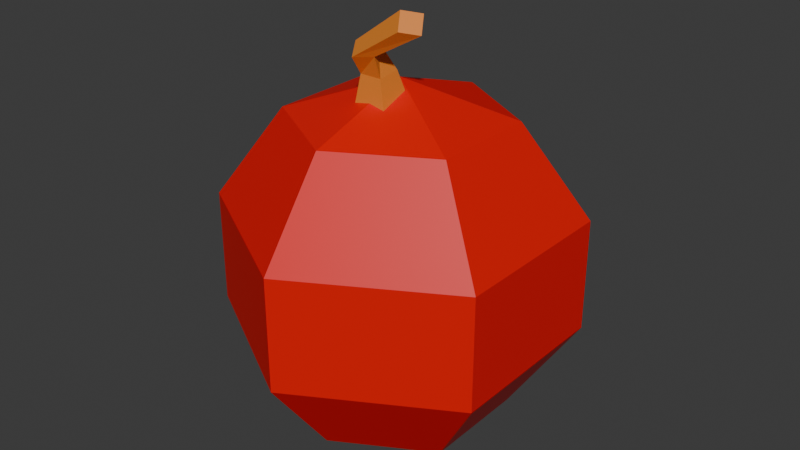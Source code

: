 # Source: apple.blend  (saved by Blender 4.2.66; exported with 4.5.12 LTS)
import bpy
from mathutils import Matrix  # noqa: F401  (used for matrix-valued properties, if any)

bpy.ops.wm.read_factory_settings(use_empty=True)
scene = bpy.context.scene
scene.name = 'Scene'

# ---- collections
col_collection = bpy.data.collections.new('Collection'); scene.collection.children.link(col_collection)

# ---- materials (node trees are filled in below, after node groups)
mat_material_001 = bpy.data.materials.new('Material.001')
mat_material = bpy.data.materials.new('Material')
mat_material.alpha_threshold = 0.0
mat_material.use_transparent_shadow = False
mat_material.roughness = 0.5
mat_material.line_color = (0.0, 0.0, 0.0, 1.0)

# ---- material node trees
mat_material_001.use_nodes = True; mat_material_001.node_tree.nodes.clear()
_N = mat_material_001.node_tree.nodes; _L = mat_material_001.node_tree.links
n0 = _N.new('ShaderNodeBsdfPrincipled'); n0.name = 'Principled BSDF'; n0.location = (10, 300)
n0.inputs[0].default_value = (0.8003, 0.2399, 0.02669, 1.0)
n1 = _N.new('ShaderNodeOutputMaterial'); n1.name = 'Material Output'; n1.location = (300, 300)
_L.new(n0.outputs[0], n1.inputs[0])
n1.is_active_output = True
mat_material.use_nodes = True; mat_material.node_tree.nodes.clear()
_N = mat_material.node_tree.nodes; _L = mat_material.node_tree.links
n0 = _N.new('ShaderNodeOutputMaterial'); n0.name = 'Material Output'; n0.location = (300, 300)
n1 = _N.new('ShaderNodeBsdfPrincipled'); n1.name = 'Principled BSDF'; n1.location = (10, 300)
n1.inputs[0].default_value = (0.8001, 0.0007125, 0.0, 1.0)
n1.inputs[3].default_value = 1.45
_L.new(n1.outputs[0], n0.inputs[0])
n0.is_active_output = True

# ---- world
world_world = bpy.data.worlds.new('World'); scene.world = world_world
world_world.use_nodes = True; world_world.node_tree.nodes.clear()
_N = world_world.node_tree.nodes; _L = world_world.node_tree.links
n0 = _N.new('ShaderNodeOutputWorld'); n0.name = 'World Output'; n0.location = (300, 300)
n1 = _N.new('ShaderNodeBackground'); n1.name = 'Background'; n1.location = (10, 300)
n1.inputs[0].default_value = (0.05088, 0.05088, 0.05088, 1.0)
_L.new(n1.outputs[0], n0.inputs[0])
n0.is_active_output = True
world_world.color = (0.05088, 0.05088, 0.05088)
world_world.sun_shadow_jitter_overblur = 0.0

# ---- meshes
me_cube_002 = bpy.data.meshes.new('Cube.002')
me_cube_002.from_pydata([(-0.1397, -0.3277, 1.24), (-0.0871, -0.306, 1.524), (-0.1397, -0.05003, 1.271), (-0.0871, -0.1329, 1.543), (0.1397, -0.3277, 1.24), (0.0871, -0.306, 1.524), (0.1397, -0.05003, 1.271), (0.0871, -0.1329, 1.543), (-0.04827, -0.4333, 1.678), (-0.1155, -0.3191, 1.752), (0.08525, -0.362, 1.69), (0.01799, -0.2478, 1.764), (0.3232, -0.4096, 1.914), (0.2721, -0.3244, 2.029), (0.4331, -0.3082, 1.888), (0.382, -0.223, 2.003), (0.0, 0.8464, 1.165), (0.0, 1.369, -0.445), (0.0, 0.8464, -1.165), (0.733, 0.4232, 1.165), (1.186, 0.6847, 0.445), (1.186, 0.6847, -0.445), (0.733, 0.4232, -1.165), (0.733, -0.4232, 1.165), (1.186, -0.6847, 0.445), (1.186, -0.6847, -0.445), (0.733, -0.4232, -1.165), (-1.717e-07, -0.8464, 1.165), (-2.146e-07, -1.369, 0.445), (-2.146e-07, -1.369, -0.445), (-1.717e-07, -0.8464, -1.165), (0.0, 0.0, -1.44), (0.0, 0.0, 1.44), (-0.733, -0.4232, 1.165), (-1.186, -0.6847, 0.445), (-1.186, -0.6847, -0.445), (-0.733, -0.4232, -1.165), (-0.733, 0.4232, 1.165), (-1.186, 0.6847, 0.445), (-1.186, 0.6847, -0.445), (-0.733, 0.4232, -1.165), (4.291e-07, 1.369, 0.445)], [], [(0, 1, 3, 2), (2, 3, 7, 6), (6, 7, 5, 4), (4, 5, 1, 0), (2, 6, 4, 0), (1, 5, 10, 8), (10, 11, 15, 14), (7, 3, 9, 11), (5, 7, 11, 10), (3, 1, 8, 9), (15, 13, 12, 14), (9, 8, 12, 13), (8, 10, 14, 12), (11, 9, 13, 15), (31, 18, 22), (17, 41, 20, 21), (16, 32, 19), (18, 17, 21, 22), (41, 16, 19, 20), (31, 22, 26), (21, 20, 24, 25), (19, 32, 23), (22, 21, 25, 26), (20, 19, 23, 24), (31, 26, 30), (25, 24, 28, 29), (23, 32, 27), (26, 25, 29, 30), (24, 23, 27, 28), (31, 30, 36), (29, 28, 34, 35), (27, 32, 33), (30, 29, 35, 36), (28, 27, 33, 34), (31, 36, 40), (35, 34, 38, 39), (33, 32, 37), (36, 35, 39, 40), (34, 33, 37, 38), (31, 40, 18), (39, 38, 41, 17), (37, 32, 16), (40, 39, 17, 18), (38, 37, 16, 41)])
me_cube_002.polygons.foreach_set('material_index', [0, 0, 0, 0, 0, 0, 0, 0, 0, 0, 0, 0, 0, 0, 1, 1, 1, 1, 1, 1, 1, 1, 1, 1, 1, 1, 1, 1, 1, 1, 1, 1, 1, 1, 1, 1, 1, 1, 1, 1, 1, 1, 1, 1])
_uv = me_cube_002.uv_layers.new(name='UVMap')
_uv.uv.foreach_set('vector', [0.375, 0.0, 0.625, 0.0, 0.625, 0.25, 0.375, 0.25, 0.375, 0.25, 0.625, 0.25, 0.625, 0.5, 0.375, 0.5, 0.375, 0.5, 0.625, 0.5, 0.625, 0.75, 0.375, 0.75, 0.375, 0.75, 0.625, 0.75, 0.625, 1.0, 0.375, 1.0, 0.125, 0.5, 0.375, 0.5, 0.375, 0.75, 0.125, 0.75, 0.625, 1.0, 0.625, 0.75, 0.625, 0.75, 0.625, 1.0, 0.625, 0.75, 0.625, 0.5, 0.625, 0.5, 0.625, 0.75, 0.625, 0.5, 0.625, 0.25, 0.625, 0.25, 0.625, 0.5, 0.625, 0.75, 0.625, 0.5, 0.625, 0.5, 0.625, 0.75, 0.625, 0.25, 0.625, 0.0, 0.625, 0.0, 0.625, 0.25, 0.625, 0.5, 0.875, 0.5, 0.875, 0.75, 0.625, 0.75, 0.625, 0.25, 0.625, 0.0, 0.625, 0.0, 0.625, 0.25, 0.625, 1.0, 0.625, 0.75, 0.625, 0.75, 0.625, 1.0, 0.625, 0.5, 0.625, 0.25, 0.625, 0.25, 0.625, 0.5, 0.5833, 0.0, 0.6667, 0.2, 0.5, 0.2, 0.6667, 0.4, 0.6667, 0.6, 0.5, 0.6, 0.5, 0.4, 0.6667, 0.8, 0.5833, 1.0, 0.5, 0.8, 0.6667, 0.2, 0.6667, 0.4, 0.5, 0.4, 0.5, 0.2, 0.6667, 0.6, 0.6667, 0.8, 0.5, 0.8, 0.5, 0.6, 0.4167, 0.0, 0.5, 0.2, 0.3333, 0.2, 0.5, 0.4, 0.5, 0.6, 0.3333, 0.6, 0.3333, 0.4, 0.5, 0.8, 0.4167, 1.0, 0.3333, 0.8, 0.5, 0.2, 0.5, 0.4, 0.3333, 0.4, 0.3333, 0.2, 0.5, 0.6, 0.5, 0.8, 0.3333, 0.8, 0.3333, 0.6, 0.25, 0.0, 0.3333, 0.2, 0.1667, 0.2, 0.3333, 0.4, 0.3333, 0.6, 0.1667, 0.6, 0.1667, 0.4, 0.3333, 0.8, 0.25, 1.0, 0.1667, 0.8, 0.3333, 0.2, 0.3333, 0.4, 0.1667, 0.4, 0.1667, 0.2, 0.3333, 0.6, 0.3333, 0.8, 0.1667, 0.8, 0.1667, 0.6, 0.08333, 0.0, 0.1667, 0.2, 0.0, 0.2, 0.1667, 0.4, 0.1667, 0.6, 0.0, 0.6, 0.0, 0.4, 0.1667, 0.8, 0.08333, 1.0, 0.0, 0.8, 0.1667, 0.2, 0.1667, 0.4, 0.0, 0.4, 0.0, 0.2, 0.1667, 0.6, 0.1667, 0.8, 0.0, 0.8, 0.0, 0.6, 0.9167, 0.0, 1.0, 0.2, 0.8333, 0.2, 1.0, 0.4, 1.0, 0.6, 0.8333, 0.6, 0.8333, 0.4, 1.0, 0.8, 0.9167, 1.0, 0.8333, 0.8, 1.0, 0.2, 1.0, 0.4, 0.8333, 0.4, 0.8333, 0.2, 1.0, 0.6, 1.0, 0.8, 0.8333, 0.8, 0.8333, 0.6, 0.75, 0.0, 0.8333, 0.2, 0.6667, 0.2, 0.8333, 0.4, 0.8333, 0.6, 0.6667, 0.6, 0.6667, 0.4, 0.8333, 0.8, 0.75, 1.0, 0.6667, 0.8, 0.8333, 0.2, 0.8333, 0.4, 0.6667, 0.4, 0.6667, 0.2, 0.8333, 0.6, 0.8333, 0.8, 0.6667, 0.8, 0.6667, 0.6])
me_cube_002.materials.append(mat_material_001)
me_cube_002.materials.append(mat_material)
me_cube_002.update()

# ---- objects
ob_cube = bpy.data.objects.new('Cube', me_cube_002)

# ---- transforms, parenting, visibility, modifiers, constraints
ob_cube.location = (0.0, 0.0, 0.2396)
ob_cube.scale = (0.1919, 0.1919, 0.1919)

# ---- collection membership
col_collection.objects.link(ob_cube)

# ---- scene / render settings (as saved in the file)
scene.frame_start = 1; scene.frame_end = 250; scene.frame_set(1)
scene.render.engine = 'BLENDER_EEVEE_NEXT'
bpy.context.view_layer.update()

# ---- added for rendering (the .blend has no active camera and no usable light): camera, sun
cam_auto = bpy.data.cameras.new('AutoCamera')
cam_auto.lens = 50.0
cam_auto.sensor_width = 36.0
cam_auto.clip_end = 1000.0
ob_auto_camera = bpy.data.objects.new('AutoCamera', cam_auto)
scene.collection.objects.link(ob_auto_camera)
ob_auto_camera.location = (0.890562, -1.06867, 1.00853)
ob_auto_camera.rotation_euler = (1.09748, -7.21219e-08, 0.694738)
scene.camera = ob_auto_camera
light_auto_sun = bpy.data.lights.new('AutoSun', 'SUN')
light_auto_sun.energy = 3.0
light_auto_sun.angle = 0.0523599
ob_auto_sun = bpy.data.objects.new('AutoSun', light_auto_sun)
scene.collection.objects.link(ob_auto_sun)
ob_auto_sun.rotation_euler = (0.872665, 0.174533, 0.523599)
bpy.context.view_layer.update()
